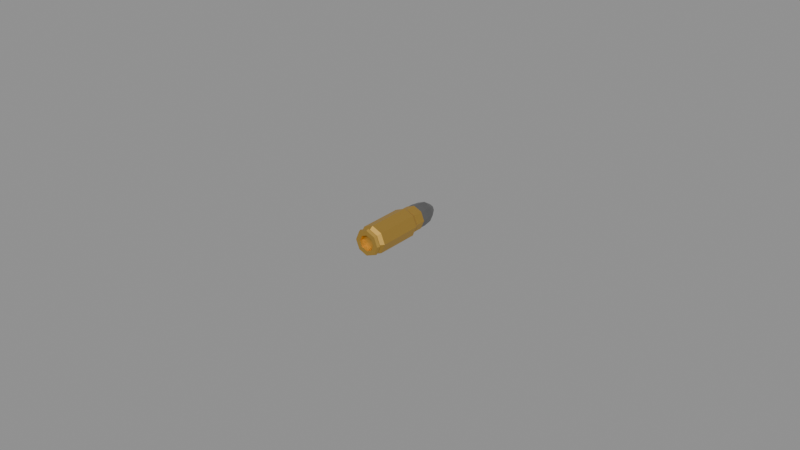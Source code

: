 # Source: round.blend  (saved by Blender 5.2.45; exported with 4.5.12 LTS)
import bpy
from mathutils import Matrix  # noqa: F401  (used for matrix-valued properties, if any)

bpy.ops.wm.read_factory_settings(use_empty=True)
scene = bpy.context.scene
scene.name = 'Scene'

# ---- collections
col_9x19_parabellum_round = bpy.data.collections.new('9x19-parabellum-round'); scene.collection.children.link(col_9x19_parabellum_round)

# ---- materials (node trees are filled in below, after node groups)
mat_parabellum_bullet_material = bpy.data.materials.new('Parabellum Bullet Material')
mat_parabellum_bullet_material.use_backface_culling_lightprobe_volume = False
mat_parabellum_bullet_material.diffuse_color = (0.7588, 0.7875, 0.6455, 1.0)
mat_parabellum_bullet_material.metallic = 1.0
mat_parabellum_case_material = bpy.data.materials.new('Parabellum Case Material')
mat_parabellum_case_material.use_backface_culling_lightprobe_volume = False
mat_parabellum_case_material.diffuse_color = (0.7613, 0.5518, 0.2231, 1.0)
mat_parabellum_case_material.metallic = 0.5869

# ---- material node trees
mat_parabellum_bullet_material.use_nodes = True; mat_parabellum_bullet_material.node_tree.nodes.clear()
_N = mat_parabellum_bullet_material.node_tree.nodes; _L = mat_parabellum_bullet_material.node_tree.links
n0 = _N.new('ShaderNodeBsdfPrincipled'); n0.name = 'Principled BSDF'; n0.location = (10, 300)
n0.distribution = 'GGX'
n0.subsurface_method = 'RANDOM_WALK_SKIN'
n0.inputs[0].default_value = (0.2882, 0.2882, 0.2882, 1.0)
n0.inputs[1].default_value = 0.95
n0.inputs[3].default_value = 1.45
n0.inputs[27].default_value = (0.0, 0.0, 0.0, 1.0)
n0.inputs[28].default_value = 1.0
n1 = _N.new('ShaderNodeOutputMaterial'); n1.name = 'Material Output'; n1.location = (300, 300)
_L.new(n0.outputs[0], n1.inputs[0])
n1.is_active_output = True
mat_parabellum_case_material.use_nodes = True; mat_parabellum_case_material.node_tree.nodes.clear()
_N = mat_parabellum_case_material.node_tree.nodes; _L = mat_parabellum_case_material.node_tree.links
n0 = _N.new('ShaderNodeBsdfPrincipled'); n0.name = 'Principled BSDF'; n0.location = (10, 300)
n0.distribution = 'GGX'
n0.subsurface_method = 'RANDOM_WALK_SKIN'
n0.inputs[0].default_value = (0.8, 0.4926, 0.1105, 1.0)
n0.inputs[1].default_value = 0.95
n0.inputs[3].default_value = 1.45
n0.inputs[27].default_value = (0.0, 0.0, 0.0, 1.0)
n0.inputs[28].default_value = 1.0
n1 = _N.new('ShaderNodeOutputMaterial'); n1.name = 'Material Output'; n1.location = (300, 300)
_L.new(n0.outputs[0], n1.inputs[0])
n1.is_active_output = True

# ---- meshes
me_9x19_parabellum_round = bpy.data.meshes.new('9x19-parabellum-round')
me_9x19_parabellum_round.from_pydata([(-1.31e-10, 0.02328, -0.003682), (0.002603, 0.02328, -0.002603), (-0.002603, 0.02328, -0.002603), (-1.601e-10, 0.0261, -0.00331), (-1.455e-10, 0.0213, -0.003688), (0.002608, 0.0213, -0.002608), (-0.002608, 0.0213, -0.002608), (-1.455e-10, 0.0213, -0.00383), (-1.455e-10, 0.01802, -0.00383), (0.002708, 0.0213, -0.002708), (-0.002708, 0.0213, -0.002708), (-0.002708, 0.01802, -0.002708), (-0.00383, 0.0213, -5.615e-10), (-0.002708, 0.0213, 0.002708), (-0.003688, 0.0213, -5.752e-10), (-0.00383, 0.01802, -4.178e-10), (-0.004534, 0.0168, -3.957e-10), (-0.002708, 0.01802, 0.002708), (-4.802e-10, 0.01802, 0.00383), (-0.003206, 0.0168, 0.003206), (-5.239e-10, 0.0168, 0.004534), (-0.003206, 0.002624, 0.003206), (-5.239e-10, 0.002624, 0.004534), (-0.004534, 0.002624, 2.239e-10), (-0.002627, 0.001546, 0.002627), (-4.511e-10, 0.001546, 0.003715), (-0.003715, 0.001546, 2.849e-10), (-0.002627, 0.0008162, 0.002627), (-4.511e-10, 0.0008162, 0.003715), (-0.003715, 0.0008162, 3.167e-10), (-0.003045, 0.0008274, 0.003045), (-4.948e-10, 0.0008274, 0.004306), (-0.004306, 0.0008274, 2.994e-10), (-0.002819, 4.657e-10, 0.002819), (-4.802e-10, 4.657e-10, 0.003986), (-0.003986, 2.328e-10, 3.466e-10), (-0.001757, 2.328e-10, 0.001757), (-0.001726, 0.001419, 0.001726), (-4.511e-10, 2.328e-10, 0.002485), (-0.002485, 2.328e-10, 2.739e-10), (-0.00244, 0.001419, 2.15e-10), (-0.001757, 2.328e-10, -0.001757), (-0.001726, 0.001419, -0.001726), (-1.746e-10, 2.328e-10, -0.002485), (-0.002819, 0.0, -0.002819), (-0.003045, 0.0008274, -0.003045), (-1.31e-10, 0.0, -0.003986), (-1.164e-10, 0.0008274, -0.004306), (0.002819, 0.0, -0.002819), (0.003986, 2.328e-10, 5.683e-10), (0.003045, 0.0008274, -0.003045), (0.001757, 2.328e-10, -0.001757), (0.002485, 2.328e-10, 4.957e-10), (0.001726, 0.001419, -0.001726), (-1.746e-10, 0.001419, -0.00244), (0.00244, 0.001419, 4.327e-10), (-1.31e-10, 0.001419, 3.952e-10), (0.001726, 0.001419, 0.001726), (-4.511e-10, 0.001419, 0.00244), (0.001757, 2.328e-10, 0.001757), (0.002819, 4.657e-10, 0.002819), (0.003045, 0.0008274, 0.003045), (0.002627, 0.0008162, 0.002627), (0.004306, 0.0008274, 5.39e-10), (0.003715, 0.0008162, 5.234e-10), (0.002627, 0.0008162, -0.002627), (0.003715, 0.001546, 4.915e-10), (0.004534, 0.002624, 4.762e-10), (0.002627, 0.001546, -0.002627), (0.002627, 0.001546, 0.002627), (0.003206, 0.002624, 0.003206), (0.003206, 0.0168, 0.003206), (0.004534, 0.0168, -1.434e-10), (0.002708, 0.01802, 0.002708), (0.00383, 0.01802, -2.048e-10), (0.002708, 0.0213, 0.002708), (0.00383, 0.0213, -3.484e-10), (-4.802e-10, 0.0213, 0.00383), (0.002608, 0.0213, 0.002608), (0.002603, 0.02328, 0.002603), (0.003688, 0.0213, -3.507e-10), (-4.802e-10, 0.0213, 0.003688), (-4.657e-10, 0.02328, 0.003682), (-0.002608, 0.0213, 0.002608), (-0.002603, 0.02328, 0.002603), (-0.00234, 0.0261, 0.00234), (-0.003682, 0.02328, -6.842e-10), (-0.00331, 0.0261, -8.008e-10), (-0.001486, 0.02892, -8.443e-10), (-0.00234, 0.0261, -0.00234), (-0.001051, 0.02892, -0.001051), (-2.037e-10, 0.02892, -0.001486), (-2.765e-10, 0.02959, -8.499e-10), (-3.347e-10, 0.02892, 0.001486), (0.001486, 0.02892, -7.538e-10), (-0.001051, 0.02892, 0.001051), (0.001051, 0.02892, 0.001051), (0.001051, 0.02892, -0.001051), (0.00234, 0.0261, -0.00234), (0.00331, 0.0261, -5.993e-10), (0.003682, 0.02328, -4.601e-10), (0.00234, 0.0261, 0.00234), (-4.657e-10, 0.0261, 0.00331), (0.002708, 0.01802, -0.002708), (0.003206, 0.0168, -0.003206), (-1.31e-10, 0.0168, -0.004534), (0.003206, 0.002624, -0.003206), (-1.31e-10, 0.002624, -0.004534), (-0.003206, 0.002624, -0.003206), (-1.31e-10, 0.001546, -0.003715), (-0.002627, 0.001546, -0.002627), (-1.31e-10, 0.0008162, -0.003715), (-0.002627, 0.0008162, -0.002627), (-0.003206, 0.0168, -0.003206)], [], [(0, 1, 5, 4), (1, 0, 3, 98), (2, 0, 4, 6), (0, 2, 89, 3), (4, 5, 9, 7), (6, 4, 7, 10), (8, 11, 10, 7), (103, 8, 7, 9), (11, 15, 12, 10), (14, 6, 10, 12), (15, 17, 13, 12), (83, 14, 12, 13), (16, 19, 17, 15), (113, 16, 15, 11), (17, 18, 77, 13), (19, 20, 18, 17), (22, 20, 19, 21), (21, 19, 16, 23), (22, 21, 24, 25), (21, 23, 26, 24), (25, 24, 27, 28), (24, 26, 29, 27), (28, 27, 30, 31), (27, 29, 32, 30), (31, 30, 33, 34), (30, 32, 35, 33), (36, 38, 34, 33), (39, 36, 33, 35), (38, 36, 37, 58), (36, 39, 40, 37), (39, 41, 42, 40), (41, 39, 35, 44), (41, 43, 54, 42), (43, 41, 44, 46), (32, 45, 44, 35), (45, 47, 46, 44), (47, 50, 48, 46), (51, 43, 46, 48), (52, 51, 48, 49), (50, 63, 49, 48), (43, 51, 53, 54), (51, 52, 55, 53), (54, 53, 55, 56), (56, 55, 57, 58), (52, 59, 57, 55), (59, 38, 58, 57), (59, 52, 49, 60), (38, 59, 60, 34), (63, 61, 60, 49), (61, 31, 34, 60), (64, 62, 61, 63), (62, 28, 31, 61), (65, 64, 63, 50), (68, 66, 64, 65), (66, 69, 62, 64), (106, 67, 66, 68), (67, 70, 69, 66), (70, 22, 25, 69), (69, 25, 28, 62), (67, 72, 71, 70), (70, 71, 20, 22), (71, 72, 74, 73), (20, 71, 73, 18), (73, 74, 76, 75), (18, 73, 75, 77), (80, 78, 75, 76), (78, 81, 77, 75), (79, 82, 81, 78), (100, 79, 78, 80), (82, 84, 83, 81), (81, 83, 13, 77), (84, 86, 14, 83), (84, 82, 102, 85), (86, 84, 85, 87), (86, 2, 6, 14), (2, 86, 87, 89), (87, 85, 95, 88), (89, 87, 88, 90), (3, 89, 90, 91), (90, 88, 92), (91, 90, 92), (93, 92, 95), (92, 93, 96), (97, 91, 92), (92, 88, 95), (94, 97, 92), (94, 92, 96), (98, 3, 91, 97), (99, 98, 97, 94), (100, 1, 98, 99), (101, 99, 94, 96), (79, 100, 99, 101), (82, 79, 101, 102), (102, 101, 96, 93), (85, 102, 93, 95), (1, 100, 80, 5), (5, 80, 76, 9), (74, 103, 9, 76), (72, 104, 103, 74), (104, 105, 8, 103), (107, 105, 104, 106), (106, 104, 72, 67), (107, 106, 68, 109), (108, 113, 105, 107), (108, 107, 109, 110), (109, 68, 65, 111), (110, 109, 111, 112), (111, 65, 50, 47), (112, 111, 47, 45), (26, 110, 112, 29), (29, 112, 45, 32), (23, 108, 110, 26), (23, 16, 113, 108), (105, 113, 11, 8), (40, 56, 58, 37), (42, 54, 56, 40)])
me_9x19_parabellum_round.polygons.foreach_set('material_index', [0, 0, 0, 0, 1, 1, 1, 1, 1, 1, 1, 1, 1, 1, 1, 1, 1, 1, 1, 1, 1, 1, 1, 1, 1, 1, 1, 1, 1, 1, 1, 1, 1, 1, 1, 1, 1, 1, 1, 1, 1, 1, 1, 1, 1, 1, 1, 1, 1, 1, 1, 1, 1, 1, 1, 1, 1, 1, 1, 1, 1, 1, 1, 1, 1, 1, 1, 0, 0, 0, 1, 0, 0, 0, 0, 0, 0, 0, 0, 0, 0, 0, 0, 0, 0, 0, 0, 0, 0, 0, 0, 0, 0, 0, 0, 0, 1, 1, 1, 1, 1, 1, 1, 1, 1, 1, 1, 1, 1, 1, 1, 1, 1, 1, 1, 1])
_uv = me_9x19_parabellum_round.uv_layers.new(name='UVMap')
_uv.uv.foreach_set('vector', [0.25, 0.4811, 0.4134, 0.4134, 0.4136, 0.4134, 0.2499, 0.4812, 0.4134, 0.4134, 0.25, 0.4811, 0.2583, 0.4777, 0.4052, 0.4168, 0.08658, 0.4134, 0.25, 0.4811, 0.2501, 0.4812, 0.08645, 0.4134, 0.25, 0.4811, 0.08658, 0.4134, 0.09484, 0.4168, 0.2417, 0.4777, 0.25, 0.4452, 0.388, 0.388, 0.3933, 0.3933, 0.25, 0.4527, 0.112, 0.388, 0.25, 0.4452, 0.25, 0.4527, 0.1067, 0.3933, 0.009715, 1.349, 0.1153, 1.349, 0.1153, 1.49, 0.009715, 1.49, 0.8847, 1.349, 0.9903, 1.349, 0.9903, 1.49, 0.8847, 1.49, 0.1347, 1.349, 0.2403, 1.349, 0.2403, 1.49, 0.1347, 1.49, 0.05481, 0.25, 0.112, 0.388, 0.1067, 0.3933, 0.04731, 0.25, 0.2597, 1.349, 0.3653, 1.349, 0.3653, 1.49, 0.2597, 1.49, 0.112, 0.112, 0.05481, 0.25, 0.04731, 0.25, 0.1067, 0.1067, 0.25, 1.281, 0.375, 1.281, 0.3653, 1.349, 0.2597, 1.349, 0.125, 1.281, 0.25, 1.281, 0.2403, 1.349, 0.1347, 1.349, 0.3847, 1.349, 0.4903, 1.349, 0.4903, 1.49, 0.3847, 1.49, 0.375, 1.281, 0.5, 1.281, 0.4903, 1.349, 0.3847, 1.349, 0.5, 0.5, 0.5, 1.281, 0.375, 1.281, 0.375, 0.5, 0.375, 0.5, 0.375, 1.281, 0.25, 1.281, 0.25, 0.5, 0.5, 0.5, 0.375, 0.5, 0.3863, 0.4406, 0.4887, 0.4406, 0.375, 0.5, 0.25, 0.5, 0.2613, 0.4406, 0.3637, 0.4406, 0.4887, 0.4406, 0.3863, 0.4406, 0.3863, 0.4136, 0.4887, 0.4136, 0.3637, 0.4406, 0.2613, 0.4406, 0.2613, 0.4136, 0.3637, 0.4136, 0.4887, 0.4136, 0.3863, 0.4136, 0.3782, 0.4136, 0.4968, 0.4136, 0.3637, 0.4136, 0.2613, 0.4136, 0.2532, 0.4136, 0.3718, 0.4136, 0.4968, 0.4136, 0.3782, 0.4136, 0.3826, 0.4136, 0.4924, 0.4136, 0.3718, 0.4136, 0.2532, 0.4136, 0.2576, 0.4136, 0.3674, 0.4136, 0.657, 0.157, 0.75, 0.1185, 0.75, 0.03901, 0.6008, 0.1008, 0.6185, 0.25, 0.657, 0.157, 0.6008, 0.1008, 0.539, 0.25, 0.7508, 0.1205, 0.6578, 0.159, 0.6587, 0.1587, 0.75, 0.1208, 0.659, 0.1578, 0.6205, 0.2508, 0.6208, 0.25, 0.6587, 0.1587, 0.6205, 0.2492, 0.659, 0.3422, 0.6587, 0.3413, 0.6208, 0.25, 0.657, 0.343, 0.6185, 0.25, 0.539, 0.25, 0.6008, 0.3992, 0.6578, 0.341, 0.7508, 0.3795, 0.75, 0.3792, 0.6587, 0.3413, 0.75, 0.3815, 0.657, 0.343, 0.6008, 0.3992, 0.75, 0.461, 0.2468, 0.4136, 0.1282, 0.4136, 0.1326, 0.4136, 0.2424, 0.4136, 0.1218, 0.4136, 0.003153, 0.4136, 0.007554, 0.4136, 0.1174, 0.4136, 0.9968, 0.4136, 0.8782, 0.4136, 0.8826, 0.4136, 0.9924, 0.4136, 0.843, 0.343, 0.75, 0.3815, 0.75, 0.461, 0.8992, 0.3992, 0.8815, 0.25, 0.843, 0.343, 0.8992, 0.3992, 0.961, 0.25, 0.8718, 0.4136, 0.7532, 0.4136, 0.7576, 0.4136, 0.8674, 0.4136, 0.7492, 0.3795, 0.8422, 0.341, 0.8413, 0.3413, 0.75, 0.3792, 0.841, 0.3422, 0.8795, 0.2492, 0.8792, 0.25, 0.8413, 0.3413, 0.75, 0.3792, 0.8413, 0.3413, 0.8792, 0.25, 0.75, 0.25, 0.75, 0.25, 0.8792, 0.25, 0.8413, 0.1587, 0.75, 0.1208, 0.8795, 0.2508, 0.841, 0.1578, 0.8413, 0.1587, 0.8792, 0.25, 0.8422, 0.159, 0.7492, 0.1205, 0.75, 0.1208, 0.8413, 0.1587, 0.843, 0.157, 0.8815, 0.25, 0.961, 0.25, 0.8992, 0.1008, 0.75, 0.1185, 0.843, 0.157, 0.8992, 0.1008, 0.75, 0.03901, 0.7468, 0.4136, 0.6282, 0.4136, 0.6326, 0.4136, 0.7424, 0.4136, 0.6218, 0.4136, 0.5032, 0.4136, 0.5076, 0.4136, 0.6174, 0.4136, 0.7387, 0.4136, 0.6363, 0.4136, 0.6282, 0.4136, 0.7468, 0.4136, 0.6137, 0.4136, 0.5113, 0.4136, 0.5032, 0.4136, 0.6218, 0.4136, 0.8637, 0.4136, 0.7613, 0.4136, 0.7532, 0.4136, 0.8718, 0.4136, 0.8637, 0.4406, 0.7613, 0.4406, 0.7613, 0.4136, 0.8637, 0.4136, 0.7387, 0.4406, 0.6363, 0.4406, 0.6363, 0.4136, 0.7387, 0.4136, 0.875, 0.5, 0.75, 0.5, 0.7613, 0.4406, 0.8637, 0.4406, 0.75, 0.5, 0.625, 0.5, 0.6363, 0.4406, 0.7387, 0.4406, 0.625, 0.5, 0.5, 0.5, 0.5113, 0.4406, 0.6137, 0.4406, 0.6137, 0.4406, 0.5113, 0.4406, 0.5113, 0.4136, 0.6137, 0.4136, 0.75, 0.5, 0.75, 1.281, 0.625, 1.281, 0.625, 0.5, 0.625, 0.5, 0.625, 1.281, 0.5, 1.281, 0.5, 0.5, 0.625, 1.281, 0.75, 1.281, 0.7403, 1.349, 0.6347, 1.349, 0.5, 1.281, 0.625, 1.281, 0.6153, 1.349, 0.5097, 1.349, 0.6347, 1.349, 0.7403, 1.349, 0.7403, 1.49, 0.6347, 1.49, 0.5097, 1.349, 0.6153, 1.349, 0.6153, 1.49, 0.5097, 1.49, 0.4452, 0.25, 0.388, 0.112, 0.3933, 0.1067, 0.4527, 0.25, 0.388, 0.112, 0.25, 0.05481, 0.25, 0.04731, 0.3933, 0.1067, 0.4134, 0.08658, 0.25, 0.01889, 0.2499, 0.01883, 0.4136, 0.08663, 0.4811, 0.25, 0.4134, 0.08658, 0.4134, 0.08645, 0.4812, 0.2501, 0.25, 0.01889, 0.08658, 0.08658, 0.08645, 0.08663, 0.2501, 0.01883, 0.25, 0.05481, 0.112, 0.112, 0.1067, 0.1067, 0.25, 0.04731, 0.08658, 0.08658, 0.01889, 0.25, 0.01883, 0.2501, 0.08663, 0.08645, 0.08658, 0.08658, 0.25, 0.01889, 0.2417, 0.02231, 0.09484, 0.08315, 0.01889, 0.25, 0.08658, 0.08658, 0.08315, 0.09484, 0.02231, 0.2417, 0.01889, 0.25, 0.08658, 0.4134, 0.08663, 0.4136, 0.01883, 0.2499, 0.08658, 0.4134, 0.01889, 0.25, 0.02231, 0.2583, 0.08315, 0.4052, 0.02231, 0.2417, 0.08315, 0.09484, 0.06639, 0.1353, 0.03907, 0.2013, 0.08315, 0.4052, 0.02231, 0.2583, 0.03907, 0.2987, 0.06639, 0.3647, 0.2417, 0.4777, 0.09484, 0.4168, 0.1353, 0.4336, 0.2013, 0.4609, 0.1703, 0.3297, 0.1423, 0.2644, 0.237, 0.263, 0.2356, 0.3577, 0.1703, 0.3297, 0.237, 0.263, 0.2356, 0.1423, 0.237, 0.237, 0.1703, 0.1703, 0.263, 0.237, 0.2644, 0.1423, 0.3297, 0.1703, 0.3297, 0.3297, 0.2644, 0.3577, 0.263, 0.263, 0.237, 0.237, 0.1423, 0.2356, 0.1703, 0.1703, 0.3577, 0.2644, 0.3297, 0.3297, 0.263, 0.263, 0.3577, 0.2356, 0.263, 0.237, 0.3297, 0.1703, 0.4052, 0.4168, 0.2583, 0.4777, 0.2987, 0.4609, 0.3647, 0.4336, 0.4777, 0.2583, 0.4168, 0.4052, 0.4336, 0.3647, 0.4609, 0.2987, 0.4811, 0.25, 0.4134, 0.4134, 0.4168, 0.4052, 0.4777, 0.2583, 0.4168, 0.09484, 0.4777, 0.2417, 0.4609, 0.2013, 0.4336, 0.1353, 0.4134, 0.08658, 0.4811, 0.25, 0.4777, 0.2417, 0.4168, 0.09484, 0.25, 0.01889, 0.4134, 0.08658, 0.4052, 0.08315, 0.2583, 0.02231, 0.2583, 0.02231, 0.4052, 0.08315, 0.3647, 0.06639, 0.2987, 0.03907, 0.09484, 0.08315, 0.2417, 0.02231, 0.2013, 0.03907, 0.1353, 0.06639, 0.4134, 0.4134, 0.4811, 0.25, 0.4812, 0.2499, 0.4134, 0.4136, 0.388, 0.388, 0.4452, 0.25, 0.4527, 0.25, 0.3933, 0.3933, 0.7597, 1.349, 0.8653, 1.349, 0.8653, 1.49, 0.7597, 1.49, 0.75, 1.281, 0.875, 1.281, 0.8653, 1.349, 0.7597, 1.349, 0.875, 1.281, 1.0, 1.281, 0.9903, 1.349, 0.8847, 1.349, 1.0, 0.5, 1.0, 1.281, 0.875, 1.281, 0.875, 0.5, 0.875, 0.5, 0.875, 1.281, 0.75, 1.281, 0.75, 0.5, 1.0, 0.5, 0.875, 0.5, 0.8863, 0.4406, 0.9887, 0.4406, 0.125, 0.5, 0.125, 1.281, 0.0, 1.281, 0.0, 0.5, 0.125, 0.5, 0.0, 0.5, 0.0113, 0.4406, 0.1137, 0.4406, 0.9887, 0.4406, 0.8863, 0.4406, 0.8863, 0.4136, 0.9887, 0.4136, 0.1137, 0.4406, 0.0113, 0.4406, 0.0113, 0.4136, 0.1137, 0.4136, 0.9887, 0.4136, 0.8863, 0.4136, 0.8782, 0.4136, 0.9968, 0.4136, 0.1137, 0.4136, 0.0113, 0.4136, 0.003153, 0.4136, 0.1218, 0.4136, 0.2387, 0.4406, 0.1363, 0.4406, 0.1363, 0.4136, 0.2387, 0.4136, 0.2387, 0.4136, 0.1363, 0.4136, 0.1282, 0.4136, 0.2468, 0.4136, 0.25, 0.5, 0.125, 0.5, 0.1363, 0.4406, 0.2387, 0.4406, 0.25, 0.5, 0.25, 1.281, 0.125, 1.281, 0.125, 0.5, 0.0, 1.281, 0.125, 1.281, 0.1153, 1.349, 0.009715, 1.349, 0.6208, 0.25, 0.75, 0.25, 0.75, 0.1208, 0.6587, 0.1587, 0.6587, 0.3413, 0.75, 0.3792, 0.75, 0.25, 0.6208, 0.25])
me_9x19_parabellum_round.materials.append(mat_parabellum_bullet_material)
me_9x19_parabellum_round.materials.append(mat_parabellum_case_material)
me_9x19_parabellum_round.use_remesh_fix_poles = True
me_9x19_parabellum_round.use_remesh_preserve_attributes = False
me_9x19_parabellum_round.update()

# ---- objects
ob_9x19_parabellum_round = bpy.data.objects.new('9x19-parabellum-round', me_9x19_parabellum_round)

# ---- transforms, parenting, visibility, modifiers, constraints
ob_9x19_parabellum_round.location = (0.0, 0.0, 0.0)

# ---- collection membership
col_9x19_parabellum_round.objects.link(ob_9x19_parabellum_round)

# ---- scene / render settings (as saved in the file)
scene.frame_start = 1; scene.frame_end = 250; scene.frame_set(1)
scene.render.engine = 'BLENDER_EEVEE_NEXT'
scene.render.bake_bias = 0.0
scene.render.bake_samples = 0
scene.render.compositor_device = 'GPU'
scene.eevee.use_volume_custom_range = False
scene.eevee.fast_gi_thickness_near = 0.1
scene.eevee.fast_gi_thickness_far = 0.0
scene.eevee.ray_tracing_options.screen_trace_thickness = 0.1
bpy.context.view_layer.update()

# ---- added for rendering (the .blend has no active camera and no usable light): camera, sun + grey world if the file has none
cam_auto = bpy.data.cameras.new('AutoCamera')
cam_auto.lens = 50.0
cam_auto.sensor_width = 36.0
cam_auto.clip_end = 1000.0
ob_auto_camera = bpy.data.objects.new('AutoCamera', cam_auto)
scene.collection.objects.link(ob_auto_camera)
ob_auto_camera.location = (0.185045, -0.207258, 0.148036)
ob_auto_camera.rotation_euler = (1.09748, -7.21219e-08, 0.694738)
scene.camera = ob_auto_camera
light_auto_sun = bpy.data.lights.new('AutoSun', 'SUN')
light_auto_sun.energy = 3.0
light_auto_sun.angle = 0.0523599
ob_auto_sun = bpy.data.objects.new('AutoSun', light_auto_sun)
scene.collection.objects.link(ob_auto_sun)
ob_auto_sun.rotation_euler = (0.872665, 0.174533, 0.523599)
if scene.world is None:
    world_auto = bpy.data.worlds.new('AutoWorld')
    world_auto.color = (0.3, 0.3, 0.3)
    scene.world = world_auto
bpy.context.view_layer.update()
